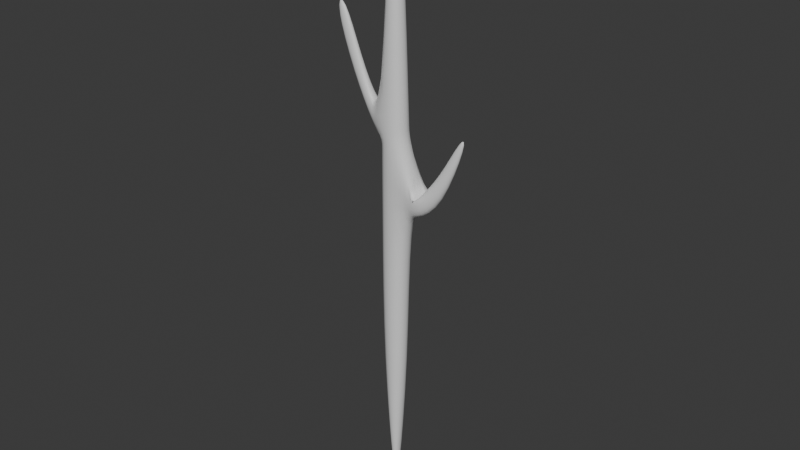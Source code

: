 # Source: Stick.blend  (saved by Blender 4.4.30; exported with 4.5.12 LTS)
import bpy
from mathutils import Matrix  # noqa: F401  (used for matrix-valued properties, if any)

bpy.ops.wm.read_factory_settings(use_empty=True)
scene = bpy.context.scene
scene.name = 'Scene'

# ---- collections
col_collection = bpy.data.collections.new('Collection'); scene.collection.children.link(col_collection)

# ---- materials (node trees are filled in below, after node groups)
mat_material = bpy.data.materials.new('Material')
mat_material.alpha_threshold = 0.0
mat_material.roughness = 0.5
mat_material.line_color = (0.0, 0.0, 0.0, 1.0)

# ---- material node trees
mat_material.use_nodes = True; mat_material.node_tree.nodes.clear()
_N = mat_material.node_tree.nodes; _L = mat_material.node_tree.links
n0 = _N.new('ShaderNodeOutputMaterial'); n0.name = 'Material Output'; n0.location = (300, 300)
n1 = _N.new('ShaderNodeBsdfPrincipled'); n1.name = 'Principled BSDF'; n1.location = (10, 300)
n1.inputs[3].default_value = 1.45
_L.new(n1.outputs[0], n0.inputs[0])
n0.is_active_output = True

# ---- world
world_world = bpy.data.worlds.new('World'); scene.world = world_world
world_world.use_nodes = True; world_world.node_tree.nodes.clear()
_N = world_world.node_tree.nodes; _L = world_world.node_tree.links
n0 = _N.new('ShaderNodeOutputWorld'); n0.name = 'World Output'; n0.location = (300, 300)
n1 = _N.new('ShaderNodeBackground'); n1.name = 'Background'; n1.location = (10, 300)
n1.inputs[0].default_value = (0.05088, 0.05088, 0.05088, 1.0)
_L.new(n1.outputs[0], n0.inputs[0])
n0.is_active_output = True
world_world.color = (0.05088, 0.05088, 0.05088)
world_world.sun_shadow_jitter_overblur = 0.0

# ---- meshes
me_cube = bpy.data.meshes.new('Cube')
me_cube.from_pydata([(-0.01293, 0.01744, -1.323), (-0.01293, -0.01519, -1.323), (-0.004244, 0.01744, -1.323), (-0.004244, -0.01519, -1.323), (-0.03274, 0.03044, 1.323), (-0.03274, -0.02819, 1.323), (0.01556, 0.03044, 1.323), (0.01556, -0.02819, 1.323), (-0.06867, -0.05178, 0.3321), (0.05149, 0.05402, 0.3724), (0.05149, -0.05178, 0.3724), (-0.06867, 0.05402, 0.3321), (0.05149, -0.05178, 0.05283), (-0.06867, 0.05402, 0.05283), (-0.06867, -0.05178, 0.05283), (0.05149, 0.05402, 0.05283), (0.05149, -0.05178, -0.6293), (-0.06867, 0.05402, -0.6293), (-0.06867, -0.05178, -0.6293), (0.05149, 0.05402, -0.6293), (0.1111, 0.05402, 0.05283), (0.1171, 0.05402, 0.1525), (0.1171, -0.05178, 0.1525), (0.1111, -0.05178, 0.05283), (0.2198, 0.02732, 0.1335), (0.2198, 0.02732, 0.2918), (0.2198, -0.02508, 0.2918), (0.2198, -0.02508, 0.1335), (0.3389, 0.008259, 0.4599), (0.3062, 0.008259, 0.4589), (0.3062, -0.006017, 0.4589), (0.3389, -0.006017, 0.4599), (-0.06196, -0.04738, 0.5497), (0.04478, 0.04962, 0.5497), (0.04478, -0.04738, 0.5497), (-0.06196, 0.04962, 0.5497), (0.04974, -0.05063, 0.4188), (-0.06691, 0.05287, 0.3498), (-0.06691, -0.05063, 0.3498), (0.04974, 0.05287, 0.4188), (-0.109, -0.02291, 0.3865), (-0.1067, -0.0214, 0.4953), (-0.1067, 0.02364, 0.4953), (-0.109, 0.02515, 0.3865), (-0.3152, -0.01262, 0.8665), (-0.265, -0.01175, 0.9039), (-0.265, 0.014, 0.9039), (-0.3152, 0.01486, 0.8665), (-0.206, 0.01999, 0.5614), (-0.1822, 0.0188, 0.6574), (-0.1822, -0.01656, 0.6574), (-0.206, -0.01774, 0.5614)], [], [(35, 4, 6, 33), (34, 33, 6, 7), (7, 6, 4, 5), (18, 1, 3, 16), (1, 0, 2, 3), (18, 17, 0, 1), (38, 37, 11, 8), (38, 8, 10, 36), (15, 9, 21, 20), (13, 11, 9, 15), (17, 13, 15, 19), (16, 19, 15, 12), (8, 11, 13, 14), (8, 14, 12, 10), (3, 2, 19, 16), (0, 17, 19, 2), (14, 13, 17, 18), (14, 18, 16, 12), (23, 20, 24, 27), (10, 12, 23, 22), (9, 10, 22, 21), (12, 15, 20, 23), (26, 27, 31, 30), (21, 22, 26, 25), (22, 23, 27, 26), (20, 21, 25, 24), (31, 28, 29, 30), (24, 25, 29, 28), (27, 24, 28, 31), (25, 26, 30, 29), (5, 32, 34, 7), (5, 4, 35, 32), (36, 39, 33, 34), (37, 35, 33, 39), (11, 37, 39, 9), (10, 9, 39, 36), (32, 38, 36, 34), (38, 32, 41, 40), (49, 48, 47, 46), (35, 37, 43, 42), (32, 35, 42, 41), (37, 38, 40, 43), (45, 46, 47, 44), (51, 50, 45, 44), (48, 51, 44, 47), (50, 49, 46, 45), (41, 42, 49, 50), (43, 40, 51, 48), (40, 41, 50, 51), (42, 43, 48, 49)])
me_cube.polygons.foreach_set('use_smooth', [True] * 50)
_k = {(21, 22): 1.0, (41, 42): 1.0}
me_cube.attributes.new('crease_edge', 'FLOAT', 'EDGE').data.foreach_set('value', [_k.get((min(e.vertices), max(e.vertices)), 0.0) for e in me_cube.edges])
me_cube.attributes.new('crease_vert', 'FLOAT', 'POINT').data.foreach_set('value', [0.0, 0.0, 0.0, 0.0, 0.0, 0.0, 0.0, 0.0, 0.0, 0.0, 0.0, 0.0, 0.0, 0.0, 0.0, 0.0, 0.0, 0.0, 0.0, 0.0, 0.0, 0.0, 1.0, 0.0, 0.0, 0.0, 0.0, 0.0, 0.0, 0.0, 0.0, 0.0, 0.0, 0.0, 0.0, 0.0, 0.0, 0.0, 0.0, 0.0, 0.0, 0.0, 0.0, 0.0, 0.0, 0.0, 0.0, 0.0, 0.0, 0.0, 0.0, 0.0])
_uv = me_cube.uv_layers.new(name='UVMap')
_uv.uv.foreach_set('vector', [0.3216, 0.5828, 0.02944, 0.5651, 0.02944, 0.5359, 0.3216, 0.5237, 0.3216, 0.4706, 0.3216, 0.5237, 0.02944, 0.5178, 0.02944, 0.4822, 0.5359, 0.4822, 0.5359, 0.5178, 0.5651, 0.5178, 0.5651, 0.4822, 0.7674, 0.5869, 1.029, 0.5531, 1.029, 0.5479, 0.7674, 0.5141, 0.5531, 0.4901, 0.5531, 0.5099, 0.5479, 0.5099, 0.5479, 0.4901, 0.7674, 0.4679, 0.7674, 0.5321, 1.029, 0.5099, 1.029, 0.4901, 0.3711, 0.4686, 0.3711, 0.5314, 0.3887, 0.5321, 0.3887, 0.4679, 0.3711, 0.5858, 0.3887, 0.5869, 0.3887, 0.5141, 0.3711, 0.5151, 0.5095, 0.5141, 0.3887, 0.5141, 0.416, 0.4743, 0.5095, 0.478, 0.5095, 0.5869, 0.3887, 0.5869, 0.3887, 0.5141, 0.5095, 0.5141, 0.7674, 0.5869, 0.5095, 0.5869, 0.5095, 0.5141, 0.7674, 0.5141, 0.7674, 0.4679, 0.7674, 0.5321, 0.5095, 0.5321, 0.5095, 0.4679, 0.3887, 0.4679, 0.3887, 0.5321, 0.5095, 0.5321, 0.5095, 0.4679, 0.3887, 0.5869, 0.5095, 0.5869, 0.5095, 0.5141, 0.3887, 0.5141, 1.029, 0.4901, 1.029, 0.5099, 0.7674, 0.5321, 0.7674, 0.4679, 1.029, 0.5531, 0.7674, 0.5869, 0.7674, 0.5141, 1.029, 0.5479, 0.5095, 0.4679, 0.5095, 0.5321, 0.7674, 0.5321, 0.7674, 0.4679, 0.5095, 0.5869, 0.7674, 0.5869, 0.7674, 0.5141, 0.5095, 0.5141, 0.478, 0.4679, 0.478, 0.5321, 0.4121, 0.5159, 0.4121, 0.4841, 0.3887, 0.5141, 0.5095, 0.5141, 0.5095, 0.478, 0.416, 0.4743, 0.5141, 0.5321, 0.5141, 0.4679, 0.4743, 0.4679, 0.4743, 0.5321, 0.5141, 0.4679, 0.5141, 0.5321, 0.478, 0.5321, 0.478, 0.4679, 0.4191, 0.4121, 0.479, 0.4121, 0.3594, 0.3349, 0.3508, 0.348, 0.4743, 0.5321, 0.4743, 0.4679, 0.4121, 0.4841, 0.4121, 0.5159, 0.416, 0.4743, 0.5095, 0.478, 0.479, 0.4121, 0.4191, 0.4121, 0.5095, 0.478, 0.416, 0.4743, 0.4191, 0.4121, 0.479, 0.4121, 0.3349, 0.4958, 0.3349, 0.5042, 0.348, 0.5042, 0.348, 0.4958, 0.479, 0.4121, 0.4191, 0.4121, 0.3508, 0.348, 0.3594, 0.3349, 0.479, 0.4841, 0.479, 0.5159, 0.3594, 0.5042, 0.3594, 0.4958, 0.4191, 0.5159, 0.4191, 0.4841, 0.3508, 0.4958, 0.3508, 0.5042, 0.02944, 0.5651, 0.3216, 0.5828, 0.3216, 0.5181, 0.02944, 0.5359, 0.02944, 0.4822, 0.02944, 0.5178, 0.3216, 0.5294, 0.3216, 0.4706, 0.3711, 0.4686, 0.3711, 0.5299, 0.3216, 0.5237, 0.3216, 0.4706, 0.3711, 0.5858, 0.3216, 0.5828, 0.3216, 0.5237, 0.3711, 0.5166, 0.3887, 0.5869, 0.3711, 0.5858, 0.3711, 0.5166, 0.3887, 0.5141, 0.3887, 0.4679, 0.3887, 0.5321, 0.3711, 0.5299, 0.3711, 0.4686, 0.3216, 0.5828, 0.3711, 0.5858, 0.3711, 0.5151, 0.3216, 0.5181, 0.3711, 0.5858, 0.3216, 0.5828, 0.3216, 0.5828, 0.3711, 0.5858, 0.3216, 0.5828, 0.3711, 0.5858, 0.3711, 0.5858, 0.3216, 0.5828, 0.3216, 0.5828, 0.3711, 0.5858, 0.3711, 0.5858, 0.3216, 0.5828, 0.3216, 0.4706, 0.3216, 0.5294, 0.3216, 0.5294, 0.3216, 0.4706, 0.3711, 0.5314, 0.3711, 0.4686, 0.3711, 0.4686, 0.3711, 0.5314, 0.3216, 0.4706, 0.3216, 0.5294, 0.3711, 0.5314, 0.3711, 0.4686, 0.3711, 0.5858, 0.3216, 0.5828, 0.3216, 0.5828, 0.3711, 0.5858, 0.3711, 0.5314, 0.3711, 0.4686, 0.3711, 0.4686, 0.3711, 0.5314, 0.3216, 0.4706, 0.3216, 0.5294, 0.3216, 0.5294, 0.3216, 0.4706, 0.3216, 0.4706, 0.3216, 0.5294, 0.3216, 0.5294, 0.3216, 0.4706, 0.3711, 0.5314, 0.3711, 0.4686, 0.3711, 0.4686, 0.3711, 0.5314, 0.3711, 0.5858, 0.3216, 0.5828, 0.3216, 0.5828, 0.3711, 0.5858, 0.3216, 0.5828, 0.3711, 0.5858, 0.3711, 0.5858, 0.3216, 0.5828])
me_cube.materials.append(mat_material)
me_cube.use_mirror_vertex_groups = False
me_cube.update()

# ---- objects
ob_cube = bpy.data.objects.new('Cube', me_cube)

# ---- transforms, parenting, visibility, modifiers, constraints
ob_cube.location = (0.0, 0.0, 0.0)
ob_cube.lock_rotations_4d = False
ob_cube.empty_display_type = 'ARROWS'
ob_cube.lineart.crease_threshold = 0.0
_m = ob_cube.modifiers.new('Subdivision', 'SUBSURF')

# ---- collection membership
col_collection.objects.link(ob_cube)

# ---- scene / render settings (as saved in the file)
scene.frame_start = 1; scene.frame_end = 250; scene.frame_set(1)
scene.render.engine = 'BLENDER_EEVEE_NEXT'
bpy.context.view_layer.update()

# ---- added for rendering (the .blend has no active camera and no usable light): camera, sun
cam_auto = bpy.data.cameras.new('AutoCamera')
cam_auto.lens = 50.0
cam_auto.sensor_width = 36.0
cam_auto.clip_end = 1000.0
ob_auto_camera = bpy.data.objects.new('AutoCamera', cam_auto)
scene.collection.objects.link(ob_auto_camera)
ob_auto_camera.location = (2.53475, -3.0264, 2.01835)
ob_auto_camera.rotation_euler = (1.09748, -7.21219e-08, 0.694738)
scene.camera = ob_auto_camera
light_auto_sun = bpy.data.lights.new('AutoSun', 'SUN')
light_auto_sun.energy = 3.0
light_auto_sun.angle = 0.0523599
ob_auto_sun = bpy.data.objects.new('AutoSun', light_auto_sun)
scene.collection.objects.link(ob_auto_sun)
ob_auto_sun.rotation_euler = (0.872665, 0.174533, 0.523599)
bpy.context.view_layer.update()
